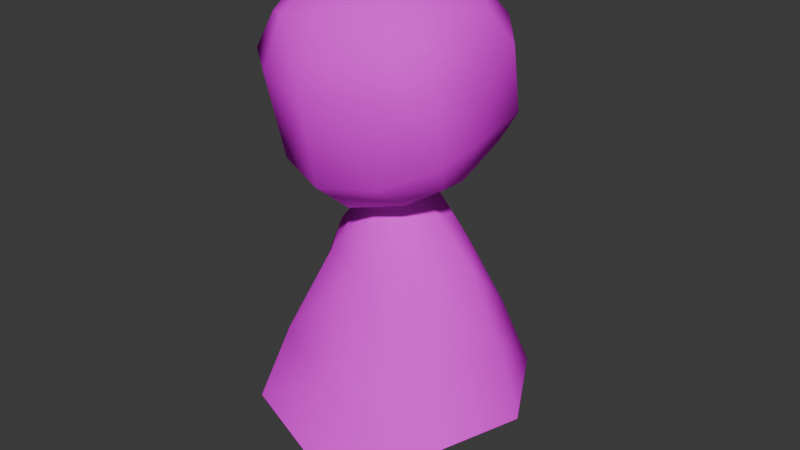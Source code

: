 # Source: Bozu00.blend  (saved by Blender 4.1.24; exported with 4.5.12 LTS)
import bpy
from mathutils import Matrix  # noqa: F401  (used for matrix-valued properties, if any)

bpy.ops.wm.read_factory_settings(use_empty=True)
scene = bpy.context.scene
scene.name = 'Scene'

# ---- collections
col_collection = bpy.data.collections.new('Collection'); scene.collection.children.link(col_collection)

# ---- images (referenced by path relative to the original .blend; pixels are not part of the script)
import os
ASSET_DIR = os.environ.get("B2B_ASSET_DIR", "")  # directory of the original .blend (textures are referenced by path, not embedded)
HERE = os.path.dirname(os.path.abspath(__file__))  # packed textures are extracted next to this script under _unpacked/

def load_image(name, relpath, width, height, colorspace="sRGB"):
    """Load a texture the original file referenced (path relative to the .blend, or extracted next to this script)."""
    p = next((c for c in (os.path.join(HERE, relpath), os.path.join(ASSET_DIR, relpath)) if relpath and os.path.exists(c)), "")
    if p:
        img = bpy.data.images.load(p, check_existing=True)
        img.name = name
    else:  # same state as the original file: an image datablock whose file is absent (Cycles renders it pink)
        img = bpy.data.images.new(name, width, height)
        img.source = "FILE"
        img.filepath = "//" + (relpath or name)
    img.colorspace_settings.name = colorspace
    return img
img_bozutex_png = load_image('BozuTex.png', 'textures/BozuTex.png', 1024, 1024, 'sRGB')

# ---- materials (node trees are filled in below, after node groups)
mat_bozumat = bpy.data.materials.new('BozuMat')

# ---- material node trees
mat_bozumat.use_nodes = True; mat_bozumat.node_tree.nodes.clear()
_N = mat_bozumat.node_tree.nodes; _L = mat_bozumat.node_tree.links
n0 = _N.new('ShaderNodeBsdfPrincipled'); n0.name = 'Principled BSDF'; n0.location = (0, 300)
n0.inputs[3].default_value = 1.45
n0.inputs[13].default_value = 0.0
n0.inputs[27].default_value = (0.0, 0.0, 0.0, 1.0)
n1 = _N.new('ShaderNodeOutputMaterial'); n1.name = 'Material Output'; n1.location = (300, 300)
n2 = _N.new('ShaderNodeTexImage'); n2.name = 'Image Texture'; n2.location = (-290, 280)
n2.image = img_bozutex_png
_L.new(n0.outputs[0], n1.inputs[0])
_L.new(n2.outputs[0], n0.inputs[0])
n1.is_active_output = True

# ---- world
world_world = bpy.data.worlds.new('World'); scene.world = world_world
world_world.use_nodes = True; world_world.node_tree.nodes.clear()
_N = world_world.node_tree.nodes; _L = world_world.node_tree.links
n0 = _N.new('ShaderNodeOutputWorld'); n0.name = 'World Output'; n0.location = (300, 300)
n1 = _N.new('ShaderNodeBackground'); n1.name = 'Background'; n1.location = (10, 300)
n1.inputs[0].default_value = (0.05088, 0.05088, 0.05088, 1.0)
_L.new(n1.outputs[0], n0.inputs[0])
n0.is_active_output = True
world_world.color = (0.05088, 0.05088, 0.05088)
world_world.use_sun_shadow = False
world_world.sun_shadow_jitter_overblur = 0.0

# ---- meshes
me_cube_011 = bpy.data.meshes.new('Cube.011')
me_cube_011.from_pydata([(-0.6628, -0.6976, 4.433), (-0.4828, 0.229, 4.732), (-0.3875, 0.5776, 3.335), (-0.7236, -0.3485, 4.596), (-0.3875, -0.8903, 4.5), (-0.7011, -0.3358, 3.216), (-0.8843, -0.6841, 4.09), (-0.5475, -0.946, 4.041), (-0.7889, 0.03416, 4.545), (-0.5475, 0.6571, 4.324), (-0.8934, -0.2769, 4.182), (-0.8929, 0.2391, 4.253), (-0.3548, -0.3916, 4.82), (-0.707, -0.1051, 3.213), (-0.4136, -0.4654, 3.042), (-0.8141, -0.5207, 3.48), (-0.4614, -0.8293, 3.323), (-0.7098, 0.3536, 3.398), (-0.4328, 0.7223, 3.694), (-0.8697, -0.1634, 3.577), (-0.8711, 0.3676, 3.677), (-0.3548, -0.06549, 2.978), (-0.7732, -0.9748, 1.016), (-0.2265, -0.2268, 2.833), (-0.7474, 0.9108, 1.074), (-0.2338, 0.2108, 2.879), (-1.235, 0.03493, 1.14), (-0.3099, -0.002552, 2.86), (-0.6607, 0.5914, 1.804), (-0.7108, -0.6589, 1.589), (-0.9794, 0.06812, 1.776), (-0.1442, 0.1562, 2.939), (-0.1844, -0.001176, 2.92), (-0.1442, -0.1773, 2.903), (-0.07568, 0.08736, 3.077), (-0.1043, 0.001388, 3.077), (-0.08044, -0.07983, 3.077), (-0.6975, 0.03024, 2.398), (-0.4268, -0.3816, 2.366), (-0.4093, 0.3887, 2.439), (0.0, 0.238, 1.303), (-0.4974, -0.4074, 1.321), (0.0, -0.6091, 1.217), (-0.4827, 0.461, 1.429), (-0.6611, 0.03631, 1.389), (0.0, 0.6688, 1.355), (0.0, 0.05131, 1.599), (0.6628, -0.6976, 4.433), (0.4828, 0.229, 4.732), (0.3875, 0.5776, 3.335), (0.7236, -0.3485, 4.596), (0.3875, -0.8903, 4.5), (0.7011, -0.3358, 3.216), (0.8843, -0.6841, 4.09), (0.5475, -0.946, 4.041), (0.7889, 0.03416, 4.545), (0.5475, 0.6571, 4.324), (0.8934, -0.2769, 4.182), (0.8929, 0.2391, 4.253), (0.3548, -0.3916, 4.82), (0.707, -0.1051, 3.213), (0.4136, -0.4654, 3.042), (0.8141, -0.5207, 3.48), (0.4614, -0.8293, 3.323), (0.7098, 0.3536, 3.398), (0.4328, 0.7223, 3.694), (0.8697, -0.1634, 3.577), (0.8711, 0.3676, 3.677), (0.3548, -0.06549, 2.978), (0.7732, -0.9748, 1.016), (0.2265, -0.2268, 2.833), (0.7474, 0.9108, 1.074), (0.2338, 0.2108, 2.879), (1.235, 0.03493, 1.14), (0.3099, -0.002552, 2.86), (0.6607, 0.5914, 1.804), (0.7108, -0.6589, 1.589), (0.9794, 0.06812, 1.776), (0.1442, 0.1562, 2.939), (0.1844, -0.001176, 2.92), (0.1442, -0.1773, 2.903), (0.07568, 0.08736, 3.077), (0.1043, 0.001388, 3.077), (0.08044, -0.07983, 3.077), (0.6975, 0.03024, 2.398), (0.4268, -0.3816, 2.366), (0.4093, 0.3887, 2.439), (0.4974, -0.4074, 1.321), (0.4827, 0.461, 1.429), (0.6611, 0.03631, 1.389), (-0.0005674, -0.6328, 2.96), (-0.0005674, 0.3511, 4.805), (-0.0005674, -1.123, 4.009), (-0.0005674, 0.6992, 3.347), (-0.0005674, -0.9906, 3.262), (0.0, -0.3286, 2.824), (0.0, 0.8905, 1.846), (0.0, -0.1139, 3.077), (0.0, 0.001388, 3.132), (0.0, -0.2276, 1.471), (0.0, 0.3625, 1.418), (0.0, -0.5594, 2.35), (0.0, 0.2641, 1.647), (0.0, -0.1326, 1.335), (-0.0005674, -0.9612, 4.559), (-0.0005674, -0.4008, 4.869), (-0.0005674, 0.8123, 4.352), (-0.0005674, -0.07261, 2.941), (-0.0005674, 0.8564, 3.644), (0.0, 1.14, 1.072), (0.0, 0.3501, 2.876), (0.0, -1.157, 0.7962), (0.0, 0.1166, 3.077), (0.0, -0.9375, 1.414), (0.0, 0.2132, 2.938), (0.0, -0.2305, 2.891), (0.0, 0.628, 2.46), (0.0, -0.1248, 1.685), (-0.3518, 0.1693, 1.208), (-0.1287, 0.176, 1.2), (-0.1298, -0.1122, 1.216), (-0.1207, 0.2328, 1.287), (-0.1319, -0.1195, 0.2744), (-0.119, -0.1219, 1.288), (-0.1359, 0.08633, 0.2592), (-0.3993, -0.1195, 0.2744), (-0.3993, 0.08633, 0.2592), (-0.168, -0.134, 0.5607), (-0.1647, 0.08962, 0.5442), (-0.3448, 0.08962, 0.5442), (-0.3448, -0.134, 0.5607), (-0.318, -0.3359, 0.3393), (-0.3561, -0.3257, 0.2888), (-0.155, -0.3257, 0.2888), (-0.1945, -0.3359, 0.3393), (-0.1441, -0.08754, 0.909), (-0.3393, -0.08754, 0.909), (-0.1412, 0.106, 0.8947), (-0.3424, 0.106, 0.8947), (-0.3402, -0.1171, 1.223), (-0.3149, -0.1774, 1.476), (-0.364, 0.254, 1.444), (-0.2495, -0.09541, 1.641), (-0.2518, 0.2357, 1.612), (0.3518, 0.1693, 1.208), (0.1287, 0.176, 1.2), (0.1298, -0.1122, 1.216), (0.1207, 0.2328, 1.287), (0.1319, -0.1195, 0.2744), (0.119, -0.1219, 1.288), (0.1359, 0.08633, 0.2592), (0.3993, -0.1195, 0.2744), (0.3993, 0.08633, 0.2592), (0.168, -0.134, 0.5607), (0.1647, 0.08962, 0.5442), (0.3448, 0.08962, 0.5442), (0.3448, -0.134, 0.5607), (0.318, -0.3359, 0.3393), (0.3561, -0.3257, 0.2888), (0.155, -0.3257, 0.2888), (0.1945, -0.3359, 0.3393), (0.1441, -0.08754, 0.909), (0.3393, -0.08754, 0.909), (0.1412, 0.106, 0.8947), (0.3424, 0.106, 0.8947), (0.3402, -0.1171, 1.223), (0.3149, -0.1774, 1.476), (0.364, 0.254, 1.444), (0.2495, -0.09541, 1.641), (0.2518, 0.2357, 1.612)], [], [(6, 10, 19, 15), (11, 8, 1, 9), (12, 4, 104, 105), (9, 1, 91, 106), (0, 4, 12, 3), (7, 4, 0, 6), (12, 1, 8, 3), (10, 3, 8, 11), (19, 13, 5, 15), (105, 91, 1, 12), (16, 14, 90, 94), (20, 18, 2, 17), (107, 90, 14, 21), (18, 9, 106, 108), (15, 16, 7, 6), (11, 20, 19, 10), (13, 21, 14, 5), (5, 14, 16, 15), (17, 2, 21, 13), (20, 17, 13, 19), (20, 11, 9, 18), (18, 108, 93, 2), (2, 93, 107, 21), (16, 94, 92, 7), (51, 104, 92, 54), (38, 23, 27, 37), (38, 101, 95, 23), (45, 43, 24, 109), (34, 35, 98, 112), (39, 37, 27, 25), (34, 112, 114, 31), (22, 41, 42, 111), (110, 72, 86, 116), (24, 28, 96, 109), (22, 111, 113, 29), (29, 113, 101, 38), (32, 31, 25, 27), (74, 79, 80, 70), (25, 31, 114, 110), (115, 33, 23, 95), (36, 35, 32, 33), (32, 35, 34, 31), (97, 36, 33, 115), (36, 97, 98, 35), (30, 29, 38, 37), (96, 28, 39, 116), (28, 30, 37, 39), (24, 26, 30, 28), (73, 77, 76, 69), (41, 22, 26, 44), (43, 45, 46, 44), (24, 43, 44, 26), (73, 69, 87, 89), (66, 57, 53, 62), (58, 56, 48, 55), (59, 105, 104, 51), (56, 106, 91, 48), (59, 51, 47, 50), (47, 51, 54, 53), (55, 48, 59, 50), (57, 58, 55, 50), (66, 62, 52, 60), (48, 91, 105, 59), (63, 94, 90, 61), (67, 64, 49, 65), (61, 90, 107, 68), (106, 56, 65, 108), (62, 53, 54, 63), (66, 67, 58, 57), (60, 52, 61, 68), (63, 61, 52, 62), (68, 49, 64, 60), (60, 64, 67, 66), (56, 58, 67, 65), (65, 49, 93, 108), (107, 93, 49, 68), (63, 54, 92, 94), (10, 6, 0, 3), (74, 70, 85, 84), (85, 70, 95, 101), (46, 45, 88, 89), (81, 112, 98, 82), (86, 72, 74, 84), (114, 112, 81, 78), (69, 111, 42, 87), (96, 75, 71, 109), (69, 76, 113, 111), (76, 85, 101, 113), (98, 97, 83, 82), (72, 78, 79, 74), (72, 110, 114, 78), (70, 80, 115, 95), (79, 82, 83, 80), (79, 78, 81, 82), (80, 83, 97, 115), (77, 84, 85, 76), (96, 116, 86, 75), (75, 86, 84, 77), (71, 75, 77, 73), (46, 89, 87, 42), (71, 73, 89, 88), (71, 88, 45, 109), (33, 32, 27, 23), (39, 25, 110, 116), (26, 22, 29, 30), (46, 42, 41, 44), (92, 104, 4, 7), (57, 50, 47, 53), (135, 137, 119, 120), (121, 141, 100, 40), (136, 135, 120, 139), (120, 123, 140, 139), (118, 139, 140, 141), (142, 140, 99, 117), (141, 121, 119, 118), (102, 143, 142, 117), (132, 133, 134, 131), (122, 133, 132, 125), (119, 121, 123, 120), (128, 129, 138, 137), (127, 130, 131, 134), (125, 132, 131, 130), (122, 127, 134, 133), (136, 130, 127, 135), (119, 137, 138, 118), (138, 129, 130, 136), (143, 141, 140, 142), (99, 140, 123, 103), (135, 127, 128, 137), (124, 126, 129, 128), (122, 124, 128, 127), (124, 122, 125, 126), (138, 136, 139, 118), (129, 126, 125, 130), (121, 40, 103, 123), (143, 102, 100, 141), (161, 146, 145, 163), (147, 40, 100, 167), (162, 165, 146, 161), (146, 165, 166, 149), (144, 167, 166, 165), (168, 117, 99, 166), (167, 144, 145, 147), (102, 117, 168, 169), (158, 157, 160, 159), (148, 151, 158, 159), (145, 146, 149, 147), (154, 163, 164, 155), (153, 160, 157, 156), (151, 156, 157, 158), (148, 159, 160, 153), (162, 161, 153, 156), (145, 144, 164, 163), (164, 162, 156, 155), (169, 168, 166, 167), (99, 103, 149, 166), (161, 163, 154, 153), (150, 154, 155, 152), (148, 153, 154, 150), (150, 152, 151, 148), (164, 144, 165, 162), (155, 156, 151, 152), (147, 149, 103, 40), (169, 167, 100, 102)])
me_cube_011.polygons.foreach_set('use_smooth', [True] * 164)
_k = set([(22, 26), (22, 111), (24, 26), (24, 109), (69, 73), (69, 111), (71, 73), (71, 109)])
me_cube_011.attributes.new('sharp_edge', 'BOOLEAN', 'EDGE').data.foreach_set('value', [ (min(e.vertices), max(e.vertices)) in _k for e in me_cube_011.edges])
_uv = me_cube_011.uv_layers.new(name='Cube_011-mesh-map-0')
_uv.uv.foreach_set('vector', [0.6286, 0.3793, 0.4847, 0.3989, 0.468, 0.2544, 0.5875, 0.2535, 0.3782, 0.3922, 0.3909, 0.4446, 0.2851, 0.4685, 0.1888, 0.4345, 0.5337, 0.4724, 0.748, 0.4401, 0.7635, 0.4713, 0.54, 0.4879, 0.1888, 0.4345, 0.2851, 0.4685, 0.2763, 0.4901, 0.02235, 0.4428, 0.6713, 0.4253, 0.748, 0.4401, 0.5337, 0.4724, 0.52, 0.448, 0.7677, 0.367, 0.748, 0.4401, 0.6713, 0.4253, 0.6286, 0.3793, 0.5337, 0.4724, 0.2851, 0.4685, 0.3909, 0.4446, 0.52, 0.448, 0.4847, 0.3989, 0.52, 0.448, 0.3909, 0.4446, 0.3782, 0.3922, 0.468, 0.2544, 0.4628, 0.1501, 0.5753, 0.1452, 0.5875, 0.2535, 0.54, 0.4879, 0.2763, 0.4901, 0.2851, 0.4685, 0.5337, 0.4724, 0.7644, 0.1862, 0.6742, 0.1159, 0.8462, 0.0831, 0.8703, 0.1856, 0.39, 0.2663, 0.2002, 0.2895, 0.204, 0.2218, 0.3759, 0.2161, 0.1988, 0.08131, 0.8462, 0.0831, 0.6742, 0.1159, 0.2762, 0.1201, 0.2002, 0.2895, 0.1888, 0.4345, 0.02235, 0.4428, 0.02276, 0.3081, 0.5875, 0.2535, 0.7644, 0.1862, 0.7677, 0.367, 0.6286, 0.3793, 0.3782, 0.3922, 0.39, 0.2663, 0.468, 0.2544, 0.4847, 0.3989, 0.4628, 0.1501, 0.2762, 0.1201, 0.6742, 0.1159, 0.5753, 0.1452, 0.5753, 0.1452, 0.6742, 0.1159, 0.7644, 0.1862, 0.5875, 0.2535, 0.3759, 0.2161, 0.204, 0.2218, 0.2762, 0.1201, 0.4628, 0.1501, 0.39, 0.2663, 0.3759, 0.2161, 0.4628, 0.1501, 0.468, 0.2544, 0.39, 0.2663, 0.3782, 0.3922, 0.1888, 0.4345, 0.2002, 0.2895, 0.2002, 0.2895, 0.02276, 0.3081, 0.03021, 0.2312, 0.204, 0.2218, 0.204, 0.2218, 0.03021, 0.2312, 0.1988, 0.08131, 0.2762, 0.1201, 0.7644, 0.1862, 0.8703, 0.1856, 0.8673, 0.3318, 0.7677, 0.367, 0.748, 0.4401, 0.7635, 0.4713, 0.8673, 0.3318, 0.7677, 0.367, 0.3061, 0.3778, 0.4083, 0.4436, 0.3228, 0.5001, 0.003014, 0.377, 0.3061, 0.3778, 0.5, 0.3778, 0.5, 0.4397, 0.4083, 0.4436, 1.0, 0.4056, 0.513, 0.411, 0.5103, 0.007229, 1.092, 0.002534, 0.4597, 0.5504, 0.4578, 0.5504, 0.5, 0.5504, 0.5, 0.5504, 0.305, 0.3778, 0.003014, 0.377, 0.3228, 0.5001, 0.3682, 0.4648, 0.4597, 0.5504, 0.5, 0.5504, 0.5, 0.4897, 0.4196, 0.4889, 0.5103, 0.007229, 0.513, 0.411, 1.0, 0.4017, 1.092, 0.001364, 0.5, 0.4625, 0.6122, 0.4765, 0.6699, 0.3778, 0.5, 0.3778, 0.312, 0.005019, 0.3063, 0.1493, 0.5, 0.1493, 0.5, 0.005019, 0.3141, 0.005019, 0.5021, 0.005019, 0.5, 0.1493, 0.3057, 0.1493, 0.3057, 0.1493, 0.5, 0.1493, 0.5, 0.3778, 0.3061, 0.3778, 0.3835, 0.5218, 0.4196, 0.4889, 0.3682, 0.4648, 0.3228, 0.5001, 0.6704, 0.4992, 0.6292, 0.5149, 0.5648, 0.4735, 0.5917, 0.4436, 0.3682, 0.4648, 0.4196, 0.4889, 0.5, 0.4897, 0.5, 0.4625, 0.5, 0.4688, 0.4352, 0.4735, 0.4083, 0.4436, 0.5, 0.4397, 0.4597, 0.5504, 0.4578, 0.5504, 0.3835, 0.5218, 0.4352, 0.4735, 0.3835, 0.5218, 0.4578, 0.5504, 0.4597, 0.5504, 0.4196, 0.4889, 0.5, 0.5504, 0.4597, 0.5504, 0.4352, 0.4735, 0.5, 0.4688, 0.4597, 0.5504, 0.5, 0.5504, 0.5, 0.5504, 0.4578, 0.5504, 0.003014, 0.1493, 0.3057, 0.1493, 0.3061, 0.3778, 0.003014, 0.377, 0.5, 0.1493, 0.3063, 0.1493, 0.305, 0.3778, 0.5, 0.3778, 0.3063, 0.1493, 0.003014, 0.1493, 0.003014, 0.377, 0.305, 0.3778, 0.312, 0.005019, 0.003014, 0.005019, 0.003014, 0.1493, 0.3063, 0.1493, 0.9897, 0.005019, 0.9897, 0.1493, 0.6696, 0.1493, 0.6635, 0.005019, 0.513, 0.411, 0.5103, 0.007229, -0.1363, 0.008345, 0.01246, 0.4068, 0.513, 0.411, 1.0, 0.4056, 0.5176, 1.0, 0.01246, 0.4068, 0.5103, 0.007229, 0.513, 0.411, 0.01246, 0.4068, -0.1363, 0.008345, -0.1343, 0.006392, 0.5103, 0.007229, 0.513, 0.411, 0.01246, 0.4068, 0.468, 0.2544, 0.4847, 0.3989, 0.6286, 0.3793, 0.5875, 0.2535, 0.3782, 0.3922, 0.1888, 0.4345, 0.2851, 0.4685, 0.3909, 0.4446, 0.5337, 0.4724, 0.54, 0.4879, 0.7635, 0.4713, 0.748, 0.4401, 0.1888, 0.4345, 0.02235, 0.4428, 0.2763, 0.4901, 0.2851, 0.4685, 0.5337, 0.4724, 0.748, 0.4401, 0.6713, 0.4253, 0.52, 0.448, 0.6713, 0.4253, 0.748, 0.4401, 0.7677, 0.367, 0.6286, 0.3793, 0.3909, 0.4446, 0.2851, 0.4685, 0.5337, 0.4724, 0.52, 0.448, 0.4847, 0.3989, 0.3782, 0.3922, 0.3909, 0.4446, 0.52, 0.448, 0.468, 0.2544, 0.5875, 0.2535, 0.5753, 0.1452, 0.4628, 0.1501, 0.2851, 0.4685, 0.2763, 0.4901, 0.54, 0.4879, 0.5337, 0.4724, 0.7644, 0.1862, 0.8703, 0.1856, 0.8462, 0.0831, 0.6742, 0.1159, 0.39, 0.2663, 0.3759, 0.2161, 0.204, 0.2218, 0.2002, 0.2895, 0.6742, 0.1159, 0.8462, 0.0831, 0.1988, 0.08131, 0.2762, 0.1201, 0.02235, 0.4428, 0.1888, 0.4345, 0.2002, 0.2895, 0.02276, 0.3081, 0.5875, 0.2535, 0.6286, 0.3793, 0.7677, 0.367, 0.7644, 0.1862, 0.468, 0.2544, 0.39, 0.2663, 0.3782, 0.3922, 0.4847, 0.3989, 0.4628, 0.1501, 0.5753, 0.1452, 0.6742, 0.1159, 0.2762, 0.1201, 0.7644, 0.1862, 0.6742, 0.1159, 0.5753, 0.1452, 0.5875, 0.2535, 0.2762, 0.1201, 0.204, 0.2218, 0.3759, 0.2161, 0.4628, 0.1501, 0.4628, 0.1501, 0.3759, 0.2161, 0.39, 0.2663, 0.468, 0.2544, 0.1888, 0.4345, 0.3782, 0.3922, 0.39, 0.2663, 0.2002, 0.2895, 0.2002, 0.2895, 0.204, 0.2218, 0.03021, 0.2312, 0.02276, 0.3081, 0.1988, 0.08131, 0.03021, 0.2312, 0.204, 0.2218, 0.2762, 0.1201, 0.7644, 0.1862, 0.7677, 0.367, 0.8673, 0.3318, 0.8703, 0.1856, 0.4847, 0.3989, 0.6286, 0.3793, 0.6713, 0.4253, 0.52, 0.448, 0.6704, 0.4992, 0.5917, 0.4436, 0.6699, 0.3778, 0.9897, 0.3746, 0.6699, 0.3778, 0.5917, 0.4436, 0.5, 0.4397, 0.5, 0.3778, 0.5176, 1.0, 1.0, 0.4056, 0.513, 0.411, 0.01246, 0.4068, 0.5403, 0.5504, 0.5, 0.5504, 0.5, 0.5504, 0.5422, 0.5504, 0.6699, 0.3778, 0.6122, 0.4765, 0.6704, 0.4992, 0.9897, 0.3746, 0.5, 0.4897, 0.5, 0.5504, 0.5403, 0.5504, 0.5863, 0.4958, 0.5103, 0.007229, 1.092, 0.001364, 1.0, 0.4017, 0.513, 0.411, 0.5, 0.1493, 0.669, 0.1493, 0.6634, 0.005019, 0.5, 0.005019, 0.6635, 0.005019, 0.6696, 0.1493, 0.5, 0.1493, 0.5021, 0.005019, 0.6696, 0.1493, 0.6699, 0.3778, 0.5, 0.3778, 0.5, 0.1493, 0.5, 0.5504, 0.5, 0.5504, 0.5403, 0.5504, 0.5422, 0.5504, 0.6122, 0.4765, 0.5863, 0.4958, 0.6292, 0.5149, 0.6704, 0.4992, 0.6122, 0.4765, 0.5, 0.4625, 0.5, 0.4897, 0.5863, 0.4958, 0.5917, 0.4436, 0.5648, 0.4735, 0.5, 0.4688, 0.5, 0.4397, 0.6292, 0.5149, 0.5422, 0.5504, 0.5403, 0.5504, 0.5648, 0.4735, 0.6292, 0.5149, 0.5863, 0.4958, 0.5403, 0.5504, 0.5422, 0.5504, 0.5648, 0.4735, 0.5403, 0.5504, 0.5, 0.5504, 0.5, 0.4688, 0.9897, 0.1493, 0.9897, 0.3746, 0.6699, 0.3778, 0.6696, 0.1493, 0.5, 0.1493, 0.5, 0.3778, 0.6699, 0.3778, 0.669, 0.1493, 0.669, 0.1493, 0.6699, 0.3778, 0.9897, 0.3746, 0.9897, 0.1493, 0.6634, 0.005019, 0.669, 0.1493, 0.9897, 0.1493, 0.9897, 0.005019, 0.5176, 1.0, 0.01246, 0.4068, 0.513, 0.411, 1.0, 0.4017, 0.5103, 0.007229, -0.1343, 0.006392, 0.01246, 0.4068, 0.513, 0.411, 0.5103, 0.007229, 0.513, 0.411, 1.0, 0.4056, 1.092, 0.002534, 0.4352, 0.4735, 0.3835, 0.5218, 0.3228, 0.5001, 0.4083, 0.4436, 0.305, 0.3778, 0.3682, 0.4648, 0.5, 0.4625, 0.5, 0.3778, 0.003014, 0.005019, 0.3141, 0.005019, 0.3057, 0.1493, 0.003014, 0.1493, 0.5176, 1.0, 1.0, 0.4017, 0.513, 0.411, 0.01246, 0.4068, 0.8673, 0.3318, 0.7635, 0.4713, 0.748, 0.4401, 0.7677, 0.367, 0.4847, 0.3989, 0.52, 0.448, 0.6713, 0.4253, 0.6286, 0.3793, 0.506, 0.7032, 0.5053, 0.5784, 0.6014, 0.5806, 0.6014, 0.7032, 0.6474, 0.9598, 0.699, 0.8911, 0.7052, 0.995, 0.6519, 0.9904, 0.5065, 0.7836, 0.506, 0.7032, 0.6014, 0.7032, 0.6014, 0.7809, 0.6014, 0.7032, 0.7, 0.68, 0.7208, 0.7819, 0.6014, 0.7809, 0.6014, 0.8747, 0.6014, 0.7809, 0.7208, 0.7819, 0.699, 0.8911, 0.7757, 0.8055, 0.7208, 0.7819, 0.7856, 0.7206, 0.831, 0.7442, 0.699, 0.8911, 0.6474, 0.9598, 0.5983, 0.9581, 0.6014, 0.8747, 0.72, 0.0001021, 0.8595, 0.01373, 0.8585, 0.1959, 0.72, 0.2143, 0.2441, 0.7888, 0.2209, 0.7503, 0.2488, 0.7424, 0.263, 0.7719, 0.1646, 0.8384, 0.2209, 0.7503, 0.2441, 0.7888, 0.2504, 0.8676, 0.6014, 0.5806, 0.6876, 0.5814, 0.7, 0.68, 0.6014, 0.7032, 0.3751, 0.9704, 0.3782, 0.8688, 0.5065, 0.8731, 0.497, 0.9621, 0.3782, 0.7032, 0.3782, 0.7849, 0.263, 0.7719, 0.2488, 0.7424, 0.2504, 0.8676, 0.2441, 0.7888, 0.263, 0.7719, 0.3782, 0.7849, 0.2665, 0.6386, 0.3782, 0.7032, 0.2488, 0.7424, 0.1972, 0.682, 0.5065, 0.7836, 0.3782, 0.7849, 0.3782, 0.7032, 0.506, 0.7032, 0.5983, 0.9581, 0.497, 0.9621, 0.5065, 0.8731, 0.6014, 0.8747, 0.5065, 0.8731, 0.3782, 0.8688, 0.3782, 0.7849, 0.5065, 0.7836, 0.752, 0.9033, 0.699, 0.8911, 0.7208, 0.7819, 0.7757, 0.8055, 0.7856, 0.7206, 0.7208, 0.7819, 0.7, 0.68, 0.7516, 0.6462, 0.506, 0.7032, 0.3782, 0.7032, 0.3782, 0.5784, 0.5053, 0.5784, 0.2709, 0.9857, 0.2561, 0.9499, 0.3782, 0.8688, 0.3751, 0.9704, 0.2665, 0.6386, 0.2735, 0.5811, 0.3782, 0.5784, 0.3782, 0.7032, 0.1447, 0.9193, 0.1646, 0.8384, 0.2504, 0.8676, 0.2561, 0.9499, 0.5065, 0.8731, 0.5065, 0.7836, 0.6014, 0.7809, 0.6014, 0.8747, 0.3782, 0.8688, 0.2561, 0.9499, 0.2504, 0.8676, 0.3782, 0.7849, 0.6876, 0.5814, 0.7272, 0.5816, 0.7516, 0.6462, 0.7, 0.68, 0.752, 0.9033, 0.7778, 0.9758, 0.7052, 0.995, 0.699, 0.8911, 0.506, 0.7032, 0.6014, 0.7032, 0.6014, 0.5806, 0.5053, 0.5784, 0.6474, 0.9598, 0.6519, 0.9904, 0.7052, 0.995, 0.699, 0.8911, 0.5065, 0.7836, 0.6014, 0.7809, 0.6014, 0.7032, 0.506, 0.7032, 0.6014, 0.7032, 0.6014, 0.7809, 0.7208, 0.7819, 0.7, 0.68, 0.6014, 0.8747, 0.699, 0.8911, 0.7208, 0.7819, 0.6014, 0.7809, 0.7757, 0.8055, 0.831, 0.7442, 0.7856, 0.7206, 0.7208, 0.7819, 0.699, 0.8911, 0.6014, 0.8747, 0.5983, 0.9581, 0.6474, 0.9598, 0.72, 0.0001021, 0.72, 0.2143, 0.8585, 0.1959, 0.8595, 0.01373, 0.2441, 0.7888, 0.263, 0.7719, 0.2488, 0.7424, 0.2209, 0.7503, 0.1646, 0.8384, 0.2504, 0.8676, 0.2441, 0.7888, 0.2209, 0.7503, 0.6014, 0.5806, 0.6014, 0.7032, 0.7, 0.68, 0.6876, 0.5814, 0.3751, 0.9704, 0.497, 0.9621, 0.5065, 0.8731, 0.3782, 0.8688, 0.3782, 0.7032, 0.2488, 0.7424, 0.263, 0.7719, 0.3782, 0.7849, 0.2504, 0.8676, 0.3782, 0.7849, 0.263, 0.7719, 0.2441, 0.7888, 0.2665, 0.6386, 0.1972, 0.682, 0.2488, 0.7424, 0.3782, 0.7032, 0.5065, 0.7836, 0.506, 0.7032, 0.3782, 0.7032, 0.3782, 0.7849, 0.5983, 0.9581, 0.6014, 0.8747, 0.5065, 0.8731, 0.497, 0.9621, 0.5065, 0.8731, 0.5065, 0.7836, 0.3782, 0.7849, 0.3782, 0.8688, 0.752, 0.9033, 0.7757, 0.8055, 0.7208, 0.7819, 0.699, 0.8911, 0.7856, 0.7206, 0.7516, 0.6462, 0.7, 0.68, 0.7208, 0.7819, 0.506, 0.7032, 0.5053, 0.5784, 0.3782, 0.5784, 0.3782, 0.7032, 0.2709, 0.9857, 0.3751, 0.9704, 0.3782, 0.8688, 0.2561, 0.9499, 0.2665, 0.6386, 0.3782, 0.7032, 0.3782, 0.5784, 0.2735, 0.5811, 0.1447, 0.9193, 0.2561, 0.9499, 0.2504, 0.8676, 0.1646, 0.8384, 0.5065, 0.8731, 0.6014, 0.8747, 0.6014, 0.7809, 0.5065, 0.7836, 0.3782, 0.8688, 0.3782, 0.7849, 0.2504, 0.8676, 0.2561, 0.9499, 0.6876, 0.5814, 0.7, 0.68, 0.7516, 0.6462, 0.7272, 0.5816, 0.752, 0.9033, 0.699, 0.8911, 0.7052, 0.995, 0.7778, 0.9758])
me_cube_011.materials.append(mat_bozumat)
me_cube_011.update()
me_cube_011.normals_split_custom_set([tuple(v) for v in zip(*[iter([-0.9074, -0.4156, 0.06175, -0.9891, -0.0611, 0.1342, -0.9751, -0.01356, -0.2215, -0.8738, -0.356, -0.3314, -0.9006, 0.3507, 0.2566, -0.7735, 0.1537, 0.6149, -0.4119, 0.3537, 0.8398, -0.5225, 0.7534, 0.3992, -0.2932, -0.1838, 0.9382, -0.2995, -0.7683, 0.5657, -0.0002893, -0.7798, 0.6261, -0.0002079, -0.2007, 0.9796, -0.5225, 0.7534, 0.3992, -0.4119, 0.3537, 0.8398, -0.0002493, 0.436, 0.8999, -0.0002679, 0.898, 0.4399, -0.6535, -0.5565, 0.513, -0.2995, -0.7683, 0.5657, -0.2932, -0.1838, 0.9382, -0.7249, -0.1934, 0.6612, -0.5209, -0.8533, -0.02469, -0.2995, -0.7683, 0.5657, -0.6535, -0.5565, 0.513, -0.9074, -0.4156, 0.06175, -0.2932, -0.1838, 0.9382, -0.4119, 0.3537, 0.8398, -0.7735, 0.1537, 0.6149, -0.7249, -0.1934, 0.6612, -0.9891, -0.0611, 0.1342, -0.7249, -0.1934, 0.6612, -0.7735, 0.1537, 0.6149, -0.9006, 0.3507, 0.2566, -0.9751, -0.01356, -0.2215, -0.7223, 0.1442, -0.6764, -0.7322, -0.1782, -0.6574, -0.8738, -0.356, -0.3314, -0.0002079, -0.2007, 0.9796, -0.0002493, 0.436, 0.8999, -0.4119, 0.3537, 0.8398, -0.2932, -0.1838, 0.9382, -0.5106, -0.7205, -0.4691, -0.4268, -0.2789, -0.8602, -0.000378, -0.3895, -0.921, -0.0003739, -0.8717, -0.49, -0.9076, 0.3767, -0.1855, -0.461, 0.8602, -0.2178, -0.3687, 0.6033, -0.7072, -0.6481, 0.4825, -0.5892, -0.0002063, 0.1965, -0.9805, -0.000378, -0.3895, -0.921, -0.4268, -0.2789, -0.8602, -0.2983, 0.1787, -0.9376, -0.461, 0.8602, -0.2178, -0.5225, 0.7534, 0.3992, -0.0002679, 0.898, 0.4399, -0.0002976, 0.9728, -0.2318, -0.8738, -0.356, -0.3314, -0.5106, -0.7205, -0.4691, -0.5209, -0.8533, -0.02469, -0.9074, -0.4156, 0.06175, -0.9006, 0.3507, 0.2566, -0.9076, 0.3767, -0.1855, -0.9751, -0.01356, -0.2215, -0.9891, -0.0611, 0.1342, -0.7223, 0.1442, -0.6764, -0.2983, 0.1787, -0.9376, -0.4268, -0.2789, -0.8602, -0.7322, -0.1782, -0.6574, -0.7322, -0.1782, -0.6574, -0.4268, -0.2789, -0.8602, -0.5106, -0.7205, -0.4691, -0.8738, -0.356, -0.3314, -0.6481, 0.4825, -0.5892, -0.3687, 0.6033, -0.7072, -0.2983, 0.1787, -0.9376, -0.7223, 0.1442, -0.6764, -0.9076, 0.3767, -0.1855, -0.6481, 0.4825, -0.5892, -0.7223, 0.1442, -0.6764, -0.9751, -0.01356, -0.2215, -0.9076, 0.3767, -0.1855, -0.9006, 0.3507, 0.2566, -0.5225, 0.7534, 0.3992, -0.461, 0.8602, -0.2178, -0.461, 0.8602, -0.2178, -0.0002976, 0.9728, -0.2318, -0.0002594, 0.687, -0.7267, -0.3687, 0.6033, -0.7072, -0.3687, 0.6033, -0.7072, -0.0002594, 0.687, -0.7267, -0.0002063, 0.1965, -0.9805, -0.2983, 0.1787, -0.9376, -0.5106, -0.7205, -0.4691, -0.0003739, -0.8717, -0.49, -0.0003218, -1.0, 0.004978, -0.5209, -0.8533, -0.02469, 0.2993, -0.7684, 0.5657, -0.0002893, -0.7798, 0.6261, -0.0003218, -1.0, 0.004978, 0.5207, -0.8534, -0.02475, -0.5772, -0.6789, 0.4538, -0.5415, -0.5739, 0.6143, -0.681, -0.04717, 0.7307, -0.8523, -0.01904, 0.5228, -0.5772, -0.6789, 0.4538, 5.036e-08, -0.9051, 0.4252, -1.957e-05, -0.7814, 0.624, -0.5415, -0.5739, 0.6143, 0.02827, -0.33, -0.9435, 0.3322, -0.313, -0.8898, 0.3055, -0.423, -0.8531, 0.009323, -0.5175, -0.8557, -0.5223, 0.4551, 0.7212, -0.6939, 0.005174, 0.72, 0.0, 0.0003861, 1.0, 0.001005, 0.6321, 0.7749, -0.5947, 0.6447, 0.4803, -0.8523, -0.01904, 0.5228, -0.681, -0.04717, 0.7307, -0.5858, 0.4266, 0.6891, -0.5223, 0.4551, 0.7212, 0.001005, 0.6321, 0.7749, 8.674e-05, 0.6152, 0.7884, -0.5492, 0.4054, 0.7308, 0.1226, 0.4629, -0.8779, 0.2056, 0.3734, -0.9046, 2.395e-09, 0.4926, -0.8702, -0.007364, 0.6163, -0.7875, -4.14e-05, 0.6957, 0.7184, 0.5858, 0.4266, 0.6891, 0.5948, 0.6447, 0.4803, -1.968e-06, 0.8847, 0.4662, -0.5755, 0.7405, 0.3471, -0.6327, 0.6824, 0.3662, -2.083e-08, 0.9168, 0.3993, -0.01138, 0.9175, 0.3976, -0.4533, -0.7872, 0.4182, 0.007056, -0.9016, 0.4326, -0.0001361, -0.9155, 0.4022, -0.6021, -0.6839, 0.4121, -0.6021, -0.6839, 0.4121, -0.0001361, -0.9155, 0.4022, 5.036e-08, -0.9051, 0.4252, -0.5772, -0.6789, 0.4538, -0.6593, -0.04593, 0.7505, -0.5492, 0.4054, 0.7308, -0.5858, 0.4266, 0.6891, -0.681, -0.04717, 0.7307, 0.6811, -0.04718, 0.7307, 0.6652, -0.0364, 0.7458, 0.4513, -0.551, 0.7019, 0.5415, -0.5739, 0.6143, -0.5858, 0.4266, 0.6891, -0.5492, 0.4054, 0.7308, 8.674e-05, 0.6152, 0.7884, -4.14e-05, 0.6957, 0.7184, 0.0004563, -0.698, 0.7161, -0.4513, -0.551, 0.7019, -0.5415, -0.5739, 0.6143, -1.957e-05, -0.7814, 0.624, -0.5288, -0.466, 0.7094, -0.6939, 0.005174, 0.72, -0.6593, -0.04593, 0.7505, -0.4513, -0.551, 0.7019, -0.6593, -0.04593, 0.7505, -0.6939, 0.005174, 0.72, -0.5223, 0.4551, 0.7212, -0.5492, 0.4054, 0.7308, -0.0004646, -0.6624, 0.7491, -0.5288, -0.466, 0.7094, -0.4513, -0.551, 0.7019, 0.0004563, -0.698, 0.7161, -0.5288, -0.466, 0.7094, -0.0004646, -0.6624, 0.7491, 0.0, 0.0003861, 1.0, -0.6939, 0.005174, 0.72, -0.9152, 0.03664, 0.4013, -0.6021, -0.6839, 0.4121, -0.5772, -0.6789, 0.4538, -0.8523, -0.01904, 0.5228, -2.083e-08, 0.9168, 0.3993, -0.6327, 0.6824, 0.3662, -0.5947, 0.6447, 0.4803, -1.968e-06, 0.8847, 0.4662, -0.6327, 0.6824, 0.3662, -0.9152, 0.03664, 0.4013, -0.8523, -0.01904, 0.5228, -0.5947, 0.6447, 0.4803, -0.5755, 0.7405, 0.3471, -0.9223, 0.02632, 0.3856, -0.9152, 0.03664, 0.4013, -0.6327, 0.6824, 0.3662, 0.9223, 0.02632, 0.3856, 0.9152, 0.03664, 0.4013, 0.6021, -0.6839, 0.4121, 0.4533, -0.7872, 0.4182, 0.2056, 0.3734, -0.9046, 0.1226, 0.4629, -0.8779, 0.3995, 0.01211, -0.9166, 0.3877, 0.04551, -0.9206, 0.3322, -0.313, -0.8898, 0.02827, -0.33, -0.9435, -0.002136, 0.2291, -0.9734, 0.3877, 0.04551, -0.9206, 0.3055, -0.423, -0.8531, 0.3322, -0.313, -0.8898, 0.3877, 0.04551, -0.9206, 0.3995, 0.01211, -0.9166, -0.3995, 0.0121, -0.9166, -0.1225, 0.4629, -0.8779, -0.2056, 0.3734, -0.9046, -0.3879, 0.0455, -0.9206, 0.972, -0.01132, -0.2347, 0.9843, -0.06178, 0.1654, 0.9202, -0.3706, 0.126, 0.861, -0.3803, -0.3376, 0.914, 0.3092, 0.2627, 0.5222, 0.7541, 0.3984, 0.4264, 0.3372, 0.8393, 0.7802, 0.143, 0.6089, 0.2889, -0.1777, 0.9407, -0.0002079, -0.2007, 0.9796, -0.0002893, -0.7798, 0.6261, 0.2993, -0.7684, 0.5657, 0.5222, 0.7541, 0.3984, -0.0002679, 0.898, 0.4399, -0.0002493, 0.436, 0.8999, 0.4264, 0.3372, 0.8393, 0.2889, -0.1777, 0.9407, 0.2993, -0.7684, 0.5657, 0.6542, -0.5601, 0.5083, 0.7363, -0.1686, 0.6553, 0.6542, -0.5601, 0.5083, 0.2993, -0.7684, 0.5657, 0.5207, -0.8534, -0.02475, 0.9202, -0.3706, 0.126, 0.7802, 0.143, 0.6089, 0.4264, 0.3372, 0.8393, 0.2889, -0.1777, 0.9407, 0.7363, -0.1686, 0.6553, 0.9843, -0.06178, 0.1654, 0.914, 0.3092, 0.2627, 0.7802, 0.143, 0.6089, 0.7363, -0.1686, 0.6553, 0.972, -0.01132, -0.2347, 0.861, -0.3803, -0.3376, 0.7323, -0.1731, -0.6586, 0.7425, 0.09821, -0.6626, 0.4264, 0.3372, 0.8393, -0.0002493, 0.436, 0.8999, -0.0002079, -0.2007, 0.9796, 0.2889, -0.1777, 0.9407, 0.5103, -0.7207, -0.4692, -0.0003739, -0.8717, -0.49, -0.000378, -0.3895, -0.921, 0.4265, -0.279, -0.8604, 0.8883, 0.4117, -0.2036, 0.6654, 0.4675, -0.582, 0.3545, 0.6139, -0.7053, 0.459, 0.8597, -0.2242, 0.4265, -0.279, -0.8604, -0.000378, -0.3895, -0.921, -0.0002063, 0.1965, -0.9805, 0.3027, 0.1737, -0.9371, -0.0002679, 0.898, 0.4399, 0.5222, 0.7541, 0.3984, 0.459, 0.8597, -0.2242, -0.0002976, 0.9728, -0.2318, 0.861, -0.3803, -0.3376, 0.9202, -0.3706, 0.126, 0.5207, -0.8534, -0.02475, 0.5103, -0.7207, -0.4692, 0.972, -0.01132, -0.2347, 0.8883, 0.4117, -0.2036, 0.914, 0.3092, 0.2627, 0.9843, -0.06178, 0.1654, 0.7425, 0.09821, -0.6626, 0.7323, -0.1731, -0.6586, 0.4265, -0.279, -0.8604, 0.3027, 0.1737, -0.9371, 0.5103, -0.7207, -0.4692, 0.4265, -0.279, -0.8604, 0.7323, -0.1731, -0.6586, 0.861, -0.3803, -0.3376, 0.3027, 0.1737, -0.9371, 0.3545, 0.6139, -0.7053, 0.6654, 0.4675, -0.582, 0.7425, 0.09821, -0.6626, 0.7425, 0.09821, -0.6626, 0.6654, 0.4675, -0.582, 0.8883, 0.4117, -0.2036, 0.972, -0.01132, -0.2347, 0.5222, 0.7541, 0.3984, 0.914, 0.3092, 0.2627, 0.8883, 0.4117, -0.2036, 0.459, 0.8597, -0.2242, 0.459, 0.8597, -0.2242, 0.3545, 0.6139, -0.7053, -0.0002594, 0.687, -0.7267, -0.0002976, 0.9728, -0.2318, -0.0002063, 0.1965, -0.9805, -0.0002594, 0.687, -0.7267, 0.3545, 0.6139, -0.7053, 0.3027, 0.1737, -0.9371, 0.5103, -0.7207, -0.4692, 0.5207, -0.8534, -0.02475, -0.0003218, -1.0, 0.004978, -0.0003739, -0.8717, -0.49, -0.9891, -0.0611, 0.1342, -0.9074, -0.4156, 0.06175, -0.6535, -0.5565, 0.513, -0.7249, -0.1934, 0.6612, 0.6811, -0.04718, 0.7307, 0.5415, -0.5739, 0.6143, 0.5772, -0.6789, 0.4538, 0.8523, -0.01903, 0.5228, 0.5772, -0.6789, 0.4538, 0.5415, -0.5739, 0.6143, -1.957e-05, -0.7814, 0.624, 5.036e-08, -0.9051, 0.4252, -0.002136, 0.2291, -0.9734, 0.02827, -0.33, -0.9435, -0.333, -0.3127, -0.8896, -0.3879, 0.0455, -0.9206, 0.5233, 0.4561, 0.7198, 0.001005, 0.6321, 0.7749, 0.0, 0.0003861, 1.0, 0.6914, 0.005452, 0.7224, 0.5948, 0.6447, 0.4803, 0.5858, 0.4266, 0.6891, 0.6811, -0.04718, 0.7307, 0.8523, -0.01903, 0.5228, 8.674e-05, 0.6152, 0.7884, 0.001005, 0.6321, 0.7749, 0.5233, 0.4561, 0.7198, 0.5502, 0.4028, 0.7315, -0.1225, 0.4629, -0.8779, -0.007364, 0.6163, -0.7875, 2.395e-09, 0.4926, -0.8702, -0.2056, 0.3734, -0.9046, -2.083e-08, 0.9168, 0.3993, 0.6314, 0.6835, 0.3663, 0.5755, 0.7404, 0.3473, -0.01138, 0.9175, 0.3976, 0.4533, -0.7872, 0.4182, 0.6021, -0.6839, 0.4121, -0.0001361, -0.9155, 0.4022, 0.007056, -0.9016, 0.4326, 0.6021, -0.6839, 0.4121, 0.5772, -0.6789, 0.4538, 5.036e-08, -0.9051, 0.4252, -0.0001361, -0.9155, 0.4022, 0.0, 0.0003861, 1.0, -0.0004646, -0.6624, 0.7491, 0.5288, -0.466, 0.7094, 0.6914, 0.005452, 0.7224, 0.5858, 0.4266, 0.6891, 0.5502, 0.4028, 0.7315, 0.6652, -0.0364, 0.7458, 0.6811, -0.04718, 0.7307, 0.5858, 0.4266, 0.6891, -4.14e-05, 0.6957, 0.7184, 8.674e-05, 0.6152, 0.7884, 0.5502, 0.4028, 0.7315, 0.5415, -0.5739, 0.6143, 0.4513, -0.551, 0.7019, 0.0004563, -0.698, 0.7161, -1.957e-05, -0.7814, 0.624, 0.6652, -0.0364, 0.7458, 0.6914, 0.005452, 0.7224, 0.5288, -0.466, 0.7094, 0.4513, -0.551, 0.7019, 0.6652, -0.0364, 0.7458, 0.5502, 0.4028, 0.7315, 0.5233, 0.4561, 0.7198, 0.6914, 0.005452, 0.7224, 0.4513, -0.551, 0.7019, 0.5288, -0.466, 0.7094, -0.0004646, -0.6624, 0.7491, 0.0004563, -0.698, 0.7161, 0.9152, 0.03664, 0.4013, 0.8523, -0.01903, 0.5228, 0.5772, -0.6789, 0.4538, 0.6021, -0.6839, 0.4121, -2.083e-08, 0.9168, 0.3993, -1.968e-06, 0.8847, 0.4662, 0.5948, 0.6447, 0.4803, 0.6314, 0.6835, 0.3663, 0.6314, 0.6835, 0.3663, 0.5948, 0.6447, 0.4803, 0.8523, -0.01903, 0.5228, 0.9152, 0.03664, 0.4013, 0.5755, 0.7404, 0.3473, 0.6314, 0.6835, 0.3663, 0.9152, 0.03664, 0.4013, 0.9223, 0.02632, 0.3856, -0.002136, 0.2291, -0.9734, -0.3879, 0.0455, -0.9206, -0.2056, 0.3734, -0.9046, 2.395e-09, 0.4926, -0.8702, -0.3057, -0.4232, -0.8529, -0.3995, 0.0121, -0.9166, -0.3879, 0.0455, -0.9206, -0.333, -0.3127, -0.8896, -0.3057, -0.4232, -0.8529, -0.333, -0.3127, -0.8896, 0.02827, -0.33, -0.9435, 0.009323, -0.5175, -0.8557, -0.4513, -0.551, 0.7019, -0.6593, -0.04593, 0.7505, -0.681, -0.04717, 0.7307, -0.5415, -0.5739, 0.6143, -0.5947, 0.6447, 0.4803, -0.5858, 0.4266, 0.6891, -4.14e-05, 0.6957, 0.7184, -1.968e-06, 0.8847, 0.4662, -0.9223, 0.02632, 0.3856, -0.4533, -0.7872, 0.4182, -0.6021, -0.6839, 0.4121, -0.9152, 0.03664, 0.4013, -0.002136, 0.2291, -0.9734, 2.395e-09, 0.4926, -0.8702, 0.2056, 0.3734, -0.9046, 0.3877, 0.04551, -0.9206, -0.0003218, -1.0, 0.004978, -0.0002893, -0.7798, 0.6261, -0.2995, -0.7683, 0.5657, -0.5209, -0.8533, -0.02469, 0.9843, -0.06178, 0.1654, 0.7363, -0.1686, 0.6553, 0.6542, -0.5601, 0.5083, 0.9202, -0.3706, 0.126, 0.4425, -0.8966, 0.01777, 0.3924, 0.9082, -0.1458, 0.4411, 0.1862, -0.8779, 0.7402, -0.4352, 0.5125, 0.7092, 0.6561, -0.258, -0.7914, 0.6098, 0.04226, 0.0, 0.7826, -0.6225, -0.5734, 0.4674, -0.6729, -0.9153, -0.4001, 0.04711, 0.4425, -0.8966, 0.01777, 0.7402, -0.4352, 0.5125, -0.9476, -0.3163, -0.04449, 0.7402, -0.4352, 0.5125, -0.2072, -0.07904, -0.9751, -0.7288, -0.6711, 0.1361, -0.9476, -0.3163, -0.04449, -0.461, 0.2661, -0.8466, -0.9476, -0.3163, -0.04449, -0.7288, -0.6711, 0.1361, -0.7914, 0.6098, 0.04226, -0.4686, -0.4883, 0.7362, -0.7288, -0.6711, 0.1361, 2.194e-08, -0.9402, 0.3407, -0.2687, -0.4634, 0.8444, -0.7914, 0.6098, 0.04226, 0.7092, 0.6561, -0.258, 0.4411, 0.1862, -0.8779, -0.461, 0.2661, -0.8466, -0.3091, 0.582, 0.7521, -0.5155, 0.3976, 0.7591, -0.4686, -0.4883, 0.7362, -0.2687, -0.4634, 0.8444, -0.5515, -0.5003, -0.6675, 0.555, -0.4395, -0.7062, 0.4856, -0.8252, 0.2884, -0.4578, -0.8406, 0.2897, 0.7675, -0.124, -0.629, 0.555, -0.4395, -0.7062, -0.5515, -0.5003, -0.6675, -0.7853, -0.1533, -0.5998, 0.4411, 0.1862, -0.8779, 0.7092, 0.6561, -0.258, -0.2072, -0.07904, -0.9751, 0.7402, -0.4352, 0.5125, 0.6937, 0.7202, -0.005192, -0.6864, 0.7254, 0.05178, -0.6994, 0.6603, 0.2735, 0.3924, 0.9082, -0.1458, 0.744, -0.598, 0.2981, -0.7388, -0.5771, 0.3481, -0.4578, -0.8406, 0.2897, 0.4856, -0.8252, 0.2884, -0.7853, -0.1533, -0.5998, -0.5515, -0.5003, -0.6675, -0.4578, -0.8406, 0.2897, -0.7388, -0.5771, 0.3481, 0.7675, -0.124, -0.629, 0.744, -0.598, 0.2981, 0.4856, -0.8252, 0.2884, 0.555, -0.4395, -0.7062, -0.9153, -0.4001, 0.04711, -0.7388, -0.5771, 0.3481, 0.744, -0.598, 0.2981, 0.4425, -0.8966, 0.01777, 0.4411, 0.1862, -0.8779, 0.3924, 0.9082, -0.1458, -0.6994, 0.6603, 0.2735, -0.461, 0.2661, -0.8466, -0.6994, 0.6603, 0.2735, -0.6864, 0.7254, 0.05178, -0.7388, -0.5771, 0.3481, -0.9153, -0.4001, 0.04711, -0.5155, 0.3976, 0.7591, -0.7914, 0.6098, 0.04226, -0.7288, -0.6711, 0.1361, -0.4686, -0.4883, 0.7362, 2.194e-08, -0.9402, 0.3407, -0.7288, -0.6711, 0.1361, -0.2072, -0.07904, -0.9751, 2.582e-08, -0.979, 0.2039, 0.4425, -0.8966, 0.01777, 0.744, -0.598, 0.2981, 0.6937, 0.7202, -0.005192, 0.3924, 0.9082, -0.1458, 0.6052, 0.5552, -0.5705, -0.6298, 0.5467, -0.5518, -0.6864, 0.7254, 0.05178, 0.6937, 0.7202, -0.005192, 0.7675, -0.124, -0.629, 0.6052, 0.5552, -0.5705, 0.6937, 0.7202, -0.005192, 0.744, -0.598, 0.2981, 0.6052, 0.5552, -0.5705, 0.7675, -0.124, -0.629, -0.7853, -0.1533, -0.5998, -0.6298, 0.5467, -0.5518, -0.6994, 0.6603, 0.2735, -0.9153, -0.4001, 0.04711, -0.9476, -0.3163, -0.04449, -0.461, 0.2661, -0.8466, -0.6864, 0.7254, 0.05178, -0.6298, 0.5467, -0.5518, -0.7853, -0.1533, -0.5998, -0.7388, -0.5771, 0.3481, 0.7092, 0.6561, -0.258, -0.5734, 0.4674, -0.6729, 2.582e-08, -0.979, 0.2039, -0.2072, -0.07904, -0.9751, -0.5155, 0.3976, 0.7591, -0.3091, 0.582, 0.7521, 0.0, 0.7826, -0.6225, -0.7914, 0.6098, 0.04226, -0.6813, -0.626, -0.3794, -0.0379, -0.9808, -0.1915, -0.9197, -0.1189, -0.3741, -0.642, 0.565, -0.5184, 0.371, 0.9021, -0.2203, -0.5734, 0.4674, -0.6729, 0.0, 0.7826, -0.6225, 0.7716, 0.6281, 0.1006, 0.6705, -0.6638, -0.3315, 0.6192, -0.698, 0.3596, -0.0379, -0.9808, -0.1915, -0.6813, -0.626, -0.3794, -0.0379, -0.9808, -0.1915, 0.6192, -0.698, 0.3596, 0.5806, -0.7959, 0.1717, 0.4264, -0.9023, -0.06317, 0.0759, 0.9848, -0.1561, 0.7716, 0.6281, 0.1006, 0.5806, -0.7959, 0.1717, 0.6192, -0.698, 0.3596, 0.4376, -0.4809, 0.7597, -0.2687, -0.4634, 0.8444, 2.194e-08, -0.9402, 0.3407, 0.5806, -0.7959, 0.1717, 0.7716, 0.6281, 0.1006, 0.0759, 0.9848, -0.1561, -0.9197, -0.1189, -0.3741, 0.371, 0.9021, -0.2203, -0.3091, 0.582, 0.7521, -0.2687, -0.4634, 0.8444, 0.4376, -0.4809, 0.7597, 0.4099, 0.5101, 0.7562, 0.7052, -0.5903, -0.3927, 0.4082, -0.8557, 0.318, -0.4268, -0.845, 0.3221, -0.7418, -0.5579, -0.3721, -0.7669, -0.1232, -0.6298, 0.7853, -0.1533, -0.5998, 0.7052, -0.5903, -0.3927, -0.7418, -0.5579, -0.3721, -0.9197, -0.1189, -0.3741, -0.0379, -0.9808, -0.1915, 0.4264, -0.9023, -0.06317, 0.371, 0.9021, -0.2203, -0.6947, 0.7193, -0.003821, -0.642, 0.565, -0.5184, 0.9278, 0.3701, -0.04585, 0.6844, 0.7275, 0.04898, -0.752, -0.5969, 0.2797, -0.4268, -0.845, 0.3221, 0.4082, -0.8557, 0.318, 0.7477, -0.5769, 0.3288, 0.7853, -0.1533, -0.5998, 0.7477, -0.5769, 0.3288, 0.4082, -0.8557, 0.318, 0.7052, -0.5903, -0.3927, -0.7669, -0.1232, -0.6298, -0.7418, -0.5579, -0.3721, -0.4268, -0.845, 0.3221, -0.752, -0.5969, 0.2797, 0.6705, -0.6638, -0.3315, -0.6813, -0.626, -0.3794, -0.752, -0.5969, 0.2797, 0.7477, -0.5769, 0.3288, -0.9197, -0.1189, -0.3741, 0.0759, 0.9848, -0.1561, 0.9278, 0.3701, -0.04585, -0.642, 0.565, -0.5184, 0.9278, 0.3701, -0.04585, 0.6705, -0.6638, -0.3315, 0.7477, -0.5769, 0.3288, 0.6844, 0.7275, 0.04898, 0.4099, 0.5101, 0.7562, 0.4376, -0.4809, 0.7597, 0.5806, -0.7959, 0.1717, 0.7716, 0.6281, 0.1006, 2.194e-08, -0.9402, 0.3407, 2.582e-08, -0.979, 0.2039, 0.4264, -0.9023, -0.06317, 0.5806, -0.7959, 0.1717, -0.6813, -0.626, -0.3794, -0.642, 0.565, -0.5184, -0.6947, 0.7193, -0.003821, -0.752, -0.5969, 0.2797, -0.5983, 0.5549, -0.578, -0.6947, 0.7193, -0.003821, 0.6844, 0.7275, 0.04898, 0.6298, 0.5467, -0.5518, -0.7669, -0.1232, -0.6298, -0.752, -0.5969, 0.2797, -0.6947, 0.7193, -0.003821, -0.5983, 0.5549, -0.578, -0.5983, 0.5549, -0.578, 0.6298, 0.5467, -0.5518, 0.7853, -0.1533, -0.5998, -0.7669, -0.1232, -0.6298, 0.9278, 0.3701, -0.04585, 0.0759, 0.9848, -0.1561, 0.6192, -0.698, 0.3596, 0.6705, -0.6638, -0.3315, 0.6844, 0.7275, 0.04898, 0.7477, -0.5769, 0.3288, 0.7853, -0.1533, -0.5998, 0.6298, 0.5467, -0.5518, 0.371, 0.9021, -0.2203, 0.4264, -0.9023, -0.06317, 2.582e-08, -0.979, 0.2039, -0.5734, 0.4674, -0.6729, 0.4099, 0.5101, 0.7562, 0.7716, 0.6281, 0.1006, 0.0, 0.7826, -0.6225, -0.3091, 0.582, 0.7521])] * 3)])
arm_bozuarm = bpy.data.armatures.new('BozuArm')  # bones are not reproduced

# ---- objects
ob_bozuarm = bpy.data.objects.new('BozuArm', arm_bozuarm)
ob_bozumesh = bpy.data.objects.new('BozuMesh', me_cube_011)

# ---- transforms, parenting, visibility, modifiers, constraints
ob_bozuarm.location = (0.0, 0.0, 0.0)
ob_bozuarm.show_in_front = True
ob_bozumesh.parent = ob_bozuarm
ob_bozumesh.location = (0.0, 0.0, 0.0)
_vg = ob_bozumesh.vertex_groups.new(name='Base')
_vg = ob_bozumesh.vertex_groups.new(name='root')
_vg = ob_bozumesh.vertex_groups.new(name='head')
_vg.add([0, 1, 2, 3, 4, 5, 6, 7, 8, 9, 10, 11, 12, 13, 14, 15, 16, 17, 18, 19, 20, 21, 47, 48, 49, 50, 51, 52, 53, 54, 55, 56, 57, 58, 59, 60, 61, 62, 63, 64, 65, 66, 67, 68, 90, 91, 92, 93, 94, 104, 105, 106, 107, 108], 1.0, 'REPLACE')
_vg = ob_bozumesh.vertex_groups.new(name='legs')
_vg.add([40, 99, 100, 102, 103, 117, 118, 119, 120, 121, 122, 123, 124, 125, 126, 127, 128, 129, 130, 131, 132, 133, 134, 135, 136, 137, 138, 139, 140, 141, 142, 143, 144, 145, 146, 147, 148, 149, 150, 151, 152, 153, 154, 155, 156, 157, 158, 159, 160, 161, 162, 163, 164, 165, 166, 167, 168, 169], 1.0, 'REPLACE')
_vg = ob_bozumesh.vertex_groups.new(name='sheet')
_vg.add([22, 23, 24, 25, 26, 27, 28, 29, 30, 31, 32, 33, 34, 35, 36, 37, 38, 39, 41, 42, 43, 44, 45, 46, 69, 70, 71, 72, 73, 74, 75, 76, 77, 78, 79, 80, 81, 82, 83, 84, 85, 86, 87, 88, 89, 95, 96, 97, 98, 101, 109, 110, 111, 112, 113, 114, 115, 116], 1.0, 'REPLACE')
_m = ob_bozumesh.modifiers.new('Armature', 'ARMATURE')
_m.object = ob_bozuarm

# ---- collection membership
col_collection.objects.link(ob_bozuarm)
col_collection.objects.link(ob_bozumesh)

# ---- scene / render settings (as saved in the file)
scene.frame_start = 1; scene.frame_end = 60; scene.frame_set(18)
scene.render.engine = 'BLENDER_EEVEE_NEXT'
scene.cycles.sampling_pattern = 'TABULATED_SOBOL'
scene.eevee.ray_tracing_options.trace_max_roughness = 0.0
bpy.context.view_layer.update()

# ---- added for rendering (the .blend has no active camera and no usable light): camera, sun
cam_auto = bpy.data.cameras.new('AutoCamera')
cam_auto.lens = 50.0
cam_auto.sensor_width = 36.0
cam_auto.clip_end = 1000.0
ob_auto_camera = bpy.data.objects.new('AutoCamera', cam_auto)
scene.collection.objects.link(ob_auto_camera)
ob_auto_camera.location = (5.2854, -6.3513, 6.79266)
ob_auto_camera.rotation_euler = (1.09748, -7.21219e-08, 0.694738)
scene.camera = ob_auto_camera
light_auto_sun = bpy.data.lights.new('AutoSun', 'SUN')
light_auto_sun.energy = 3.0
light_auto_sun.angle = 0.0523599
ob_auto_sun = bpy.data.objects.new('AutoSun', light_auto_sun)
scene.collection.objects.link(ob_auto_sun)
ob_auto_sun.rotation_euler = (0.872665, 0.174533, 0.523599)
bpy.context.view_layer.update()
